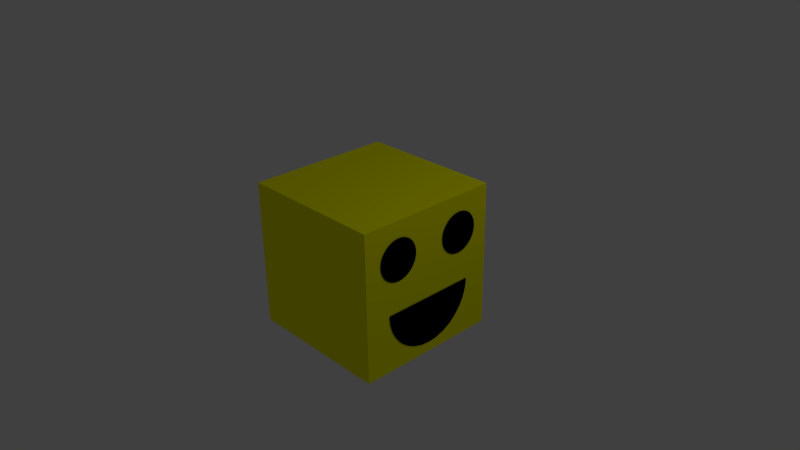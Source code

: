 # Source: Smiley.blend  (saved by Blender 2.71.0; exported with 4.5.12 LTS)
import bpy
from mathutils import Matrix  # noqa: F401  (used for matrix-valued properties, if any)

bpy.ops.wm.read_factory_settings(use_empty=True)
scene = bpy.context.scene
scene.name = 'Scene'

# ---- collections
col_collection_1 = bpy.data.collections.new('Collection 1'); scene.collection.children.link(col_collection_1)

# ---- materials (node trees are filled in below, after node groups)
mat_material = bpy.data.materials.new('Material')
mat_material.alpha_threshold = 0.0
mat_material.use_transparent_shadow = False
mat_material.diffuse_color = (1.0, 1.0, 0.0, 1.0)
mat_material.roughness = 0.5
mat_material.line_color = (0.0, 0.0, 0.0, 1.0)
mat_material_001 = bpy.data.materials.new('Material.001')
mat_material_001.alpha_threshold = 0.0
mat_material_001.use_transparent_shadow = False
mat_material_001.diffuse_color = (0.0, 0.0, 0.0, 1.0)
mat_material_001.roughness = 0.5
mat_material_001.line_color = (0.0, 0.0, 0.0, 1.0)

# ---- material node trees

# ---- world
world_world = bpy.data.worlds.new('World'); scene.world = world_world
world_world.color = (0.05088, 0.05088, 0.05088)
world_world.use_sun_shadow = False
world_world.sun_shadow_jitter_overblur = 0.0
world_world.cycles.sampling_method = 'MANUAL'
world_world.cycles.sample_map_resolution = 256

# ---- cameras
cam_camera = bpy.data.cameras.new('Camera')
cam_camera.clip_end = 100.0
cam_camera.lens = 35.0
cam_camera.sensor_width = 32.0
cam_camera.sensor_height = 18.0
cam_camera.ortho_scale = 7.314
cam_camera.dof.focus_distance = 0.0
cam_camera.dof.aperture_fstop = 128.0

# ---- lights
light_lamp = bpy.data.lights.new('Lamp', 'POINT')
light_lamp.transmission_factor = 0.0
light_lamp.cutoff_distance = 30.0
light_lamp.energy = 100.0
light_lamp.shadow_buffer_clip_start = 1.001
light_lamp.shadow_soft_size = 0.1
light_lamp.shadow_maximum_resolution = 0.006
light_lamp.use_absolute_resolution = True
light_lamp.cycles.use_multiple_importance_sampling = False

# ---- meshes
me_cube = bpy.data.meshes.new('Cube')
me_cube.from_pydata([(1.01, 0.6588, -0.2), (1.01, -0.6588, -0.2), (1.01, -0.6462, -0.3285), (1.01, -0.6087, -0.4521), (1.01, -0.5478, -0.566), (1.01, -0.4659, -0.6659), (1.01, -0.366, -0.7478), (1.01, -0.2521, -0.8087), (1.01, -0.1285, -0.8462), (1.01, 6.362e-07, -0.8588), (1.01, 0.1285, -0.8462), (1.01, 0.2521, -0.8087), (1.01, 0.366, -0.7478), (1.01, 0.4659, -0.6659), (1.01, 0.5478, -0.566), (1.01, 0.6087, -0.4521), (1.01, 0.6462, -0.3285), (1.01, 2.037e-07, -0.2), (1.01, 0.781, 0.5), (1.01, 0.7756, 0.5548), (1.01, 0.7596, 0.6075), (1.01, 0.7336, 0.6561), (1.01, 0.6987, 0.6987), (1.01, 0.6561, 0.7336), (1.01, 0.6075, 0.7596), (1.01, 0.5548, 0.7756), (1.01, 0.5, 0.781), (1.01, 0.4452, 0.7756), (1.01, 0.3925, 0.7596), (1.01, 0.3439, 0.7336), (1.01, 0.3013, 0.6987), (1.01, 0.2664, 0.6561), (1.01, 0.2404, 0.6075), (1.01, 0.2244, 0.5548), (1.01, 0.219, 0.5), (1.01, 0.2244, 0.4452), (1.01, 0.2404, 0.3925), (1.01, 0.2664, 0.3439), (1.01, 0.3013, 0.3013), (1.01, 0.3439, 0.2664), (1.01, 0.3925, 0.2404), (1.01, 0.4452, 0.2244), (1.01, 0.5, 0.219), (1.01, 0.5548, 0.2244), (1.01, 0.6075, 0.2404), (1.01, 0.6561, 0.2664), (1.01, 0.6987, 0.3013), (1.01, 0.7336, 0.3439), (1.01, 0.7596, 0.3925), (1.01, 0.7756, 0.4452), (1.01, 0.5, 0.5), (1.01, -0.219, 0.5), (1.01, -0.2244, 0.5548), (1.01, -0.2404, 0.6075), (1.01, -0.2664, 0.6561), (1.01, -0.3013, 0.6987), (1.01, -0.3439, 0.7336), (1.01, -0.3925, 0.7596), (1.01, -0.4452, 0.7756), (1.01, -0.5, 0.781), (1.01, -0.5548, 0.7756), (1.01, -0.6075, 0.7596), (1.01, -0.6561, 0.7336), (1.01, -0.6987, 0.6987), (1.01, -0.7336, 0.6561), (1.01, -0.7596, 0.6075), (1.01, -0.7756, 0.5548), (1.01, -0.781, 0.5), (1.01, -0.7756, 0.4452), (1.01, -0.7596, 0.3925), (1.01, -0.7336, 0.3439), (1.01, -0.6987, 0.3013), (1.01, -0.6561, 0.2664), (1.01, -0.6075, 0.2404), (1.01, -0.5548, 0.2244), (1.01, -0.5, 0.219), (1.01, -0.4452, 0.2244), (1.01, -0.3925, 0.2404), (1.01, -0.3439, 0.2664), (1.01, -0.3013, 0.3013), (1.01, -0.2664, 0.3439), (1.01, -0.2404, 0.3925), (1.01, -0.2244, 0.4452), (1.01, -0.5, 0.5), (1.0, 1.0, -1.0), (1.0, -1.0, -1.0), (-1.0, -1.0, -1.0), (-1.0, 1.0, -1.0), (1.0, 1.0, 1.0), (1.0, -1.0, 1.0), (-1.0, -1.0, 1.0), (-1.0, 1.0, 1.0)], [], [(13, 14, 17), (2, 3, 17), (11, 12, 17), (9, 10, 17), (7, 8, 17), (16, 0, 17), (5, 6, 17), (14, 15, 17), (3, 4, 17), (12, 13, 17), (1, 2, 17), (10, 11, 17), (8, 9, 17), (6, 7, 17), (15, 16, 17), (4, 5, 17), (46, 47, 50), (35, 36, 50), (24, 25, 50), (44, 45, 50), (22, 23, 50), (33, 34, 50), (42, 43, 50), (20, 21, 50), (31, 32, 50), (40, 41, 50), (18, 19, 50), (29, 30, 50), (49, 18, 50), (38, 39, 50), (27, 28, 50), (47, 48, 50), (36, 37, 50), (25, 26, 50), (45, 46, 50), (34, 35, 50), (23, 24, 50), (43, 44, 50), (21, 22, 50), (32, 33, 50), (41, 42, 50), (19, 20, 50), (30, 31, 50), (39, 40, 50), (28, 29, 50), (48, 49, 50), (37, 38, 50), (26, 27, 50), (79, 80, 83), (68, 69, 83), (57, 58, 83), (77, 78, 83), (55, 56, 83), (66, 67, 83), (75, 76, 83), (53, 54, 83), (64, 65, 83), (73, 74, 83), (51, 52, 83), (62, 63, 83), (82, 51, 83), (71, 72, 83), (60, 61, 83), (80, 81, 83), (69, 70, 83), (58, 59, 83), (78, 79, 83), (67, 68, 83), (56, 57, 83), (76, 77, 83), (54, 55, 83), (65, 66, 83), (74, 75, 83), (52, 53, 83), (63, 64, 83), (72, 73, 83), (61, 62, 83), (81, 82, 83), (70, 71, 83), (59, 60, 83), (84, 85, 86, 87), (88, 91, 90, 89), (84, 88, 89, 85), (85, 89, 90, 86), (86, 90, 91, 87), (88, 84, 87, 91)])
me_cube.polygons.foreach_set('material_index', [1, 1, 1, 1, 1, 1, 1, 1, 1, 1, 1, 1, 1, 1, 1, 1, 1, 1, 1, 1, 1, 1, 1, 1, 1, 1, 1, 1, 1, 1, 1, 1, 1, 1, 1, 1, 1, 1, 1, 1, 1, 1, 1, 1, 1, 1, 1, 1, 1, 1, 1, 1, 1, 1, 1, 1, 1, 1, 1, 1, 1, 1, 1, 1, 1, 1, 1, 1, 1, 1, 1, 1, 1, 1, 1, 1, 1, 1, 1, 1, 0, 0, 0, 0, 0, 0])
me_cube.materials.append(mat_material)
me_cube.materials.append(mat_material_001)
me_cube.use_remesh_preserve_volume = False
me_cube.use_remesh_preserve_attributes = False
me_cube.use_mirror_vertex_groups = False
me_cube.update()

# ---- objects
ob_cube = bpy.data.objects.new('Cube', me_cube)
ob_lamp = bpy.data.objects.new('Lamp', light_lamp)
ob_camera = bpy.data.objects.new('Camera', cam_camera)

# ---- transforms, parenting, visibility, modifiers, constraints
ob_cube.location = (0.0, 0.0, 0.0)
ob_cube.lock_rotations_4d = False
ob_cube.empty_display_type = 'ARROWS'
ob_cube.lineart.crease_threshold = 0.0
ob_lamp.location = (4.076, 1.005, 5.904)
ob_lamp.rotation_euler = (0.6503, 0.05522, 1.866)
ob_lamp.lock_rotations_4d = False
ob_lamp.empty_display_type = 'ARROWS'
ob_lamp.color = (0.0, 0.0, 0.0, 0.0)
ob_lamp.lineart.crease_threshold = 0.0
ob_camera.location = (7.481, -6.508, 5.344)
ob_camera.rotation_euler = (1.109, 0.01082, 0.8149)
ob_camera.lock_rotations_4d = False
ob_camera.empty_display_type = 'ARROWS'
ob_camera.color = (0.0, 0.0, 0.0, 0.0)
ob_camera.display_type = 'WIRE'
ob_camera.lineart.crease_threshold = 0.0

# ---- collection membership
col_collection_1.objects.link(ob_cube)
col_collection_1.objects.link(ob_lamp)
col_collection_1.objects.link(ob_camera)

# ---- scene / render settings (as saved in the file)
scene.camera = ob_camera
scene.frame_start = 1; scene.frame_end = 250; scene.frame_set(1)
scene.render.engine = 'BLENDER_EEVEE_NEXT'
scene.render.resolution_percentage = 50
scene.render.dither_intensity = 0.0
scene.cycles.use_denoising = False
scene.cycles.samples = 10
scene.cycles.sampling_pattern = 'TABULATED_SOBOL'
scene.cycles.light_sampling_threshold = 0.0
scene.cycles.use_adaptive_sampling = False
scene.cycles.use_light_tree = False
scene.cycles.blur_glossy = 0.0
scene.cycles.volume_bounces = 1
scene.cycles.pixel_filter_type = 'GAUSSIAN'
scene.cycles.sample_clamp_indirect = 0.0
scene.view_settings.view_transform = 'Standard'
bpy.context.view_layer.update()
